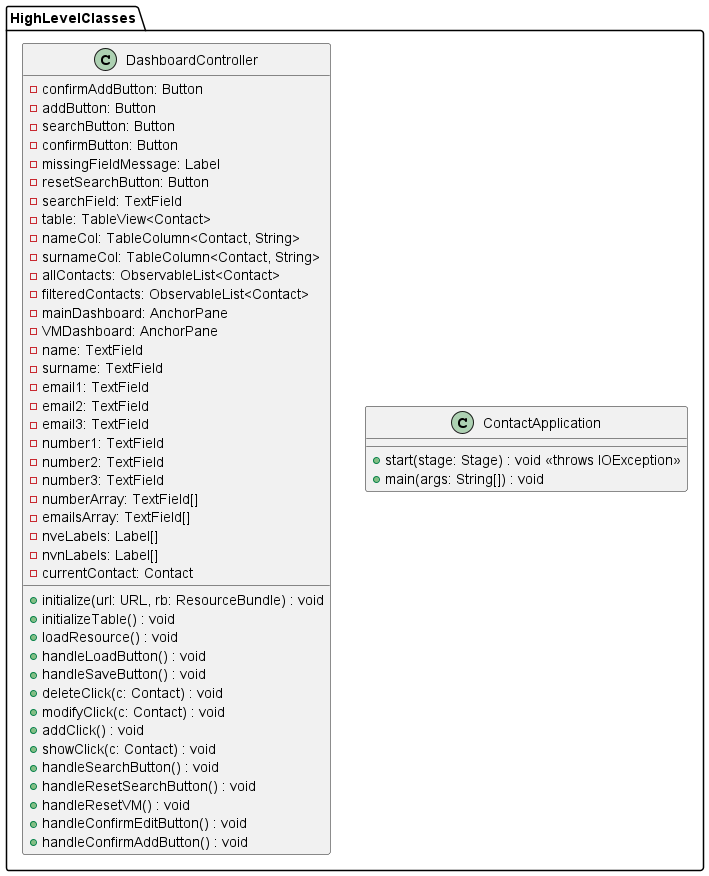

The diagram above was rendered by PlantUML. Its source (embedded in the PNG):
@startuml
package HighLevelClasses {
    class ContactApplication {
        +start(stage: Stage) : void <<throws IOException>>
        +main(args: String[]) : void
    }

      class DashboardController {
            - confirmAddButton: Button
            - addButton: Button
            - searchButton: Button
            - confirmButton: Button
            - missingFieldMessage: Label
            - resetSearchButton: Button
            - searchField: TextField
            - table: TableView<Contact>
            - nameCol: TableColumn<Contact, String>
            - surnameCol: TableColumn<Contact, String>
            - allContacts: ObservableList<Contact>
            - filteredContacts: ObservableList<Contact>
            - mainDashboard: AnchorPane
            - VMDashboard: AnchorPane
            - name: TextField
            - surname: TextField
            - email1: TextField
            - email2: TextField
            - email3: TextField
            - number1: TextField
            - number2: TextField
            - number3: TextField
            - numberArray: TextField[]
            - emailsArray: TextField[]
            - nveLabels: Label[]
            - nvnLabels: Label[]
            - currentContact: Contact

            +initialize(url: URL, rb: ResourceBundle) : void
            +initializeTable() : void
            +loadResource() : void
            +handleLoadButton() : void
            +handleSaveButton() : void
            +deleteClick(c: Contact) : void
            +modifyClick(c: Contact) : void
            +addClick() : void
            +showClick(c: Contact) : void
            +handleSearchButton() : void
            +handleResetSearchButton() : void
            +handleResetVM() : void
            +handleConfirmEditButton() : void
            +handleConfirmAddButton() : void
        }
}

@enduml